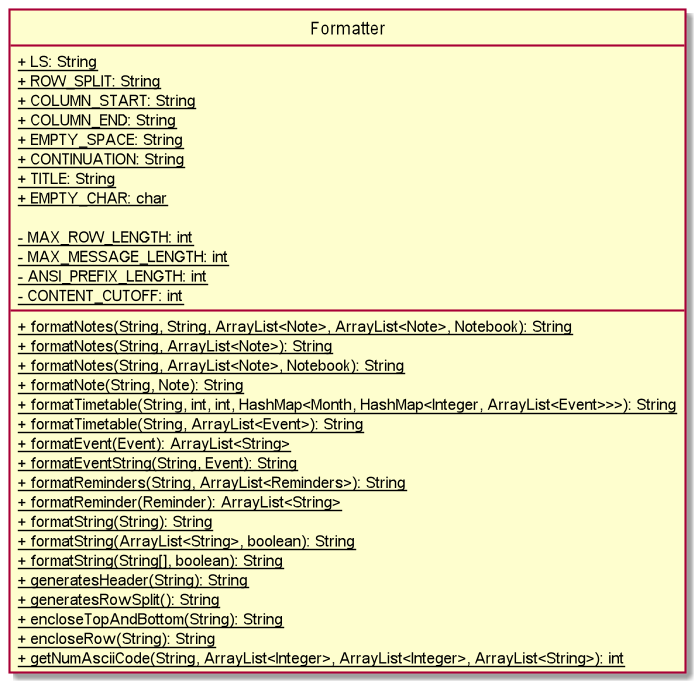

The diagram above was rendered by PlantUML. Its source (embedded in the PNG):
@startuml

hide circle
skinparam classAttributeIconSize 0

class Formatter {
<u>+ LS: String
<u>+ ROW_SPLIT: String
<u>+ COLUMN_START: String
<u>+ COLUMN_END: String
<u>+ EMPTY_SPACE: String
<u>+ CONTINUATION: String
<u>+ TITLE: String
<u>+ EMPTY_CHAR: char

<u>- MAX_ROW_LENGTH: int
<u>- MAX_MESSAGE_LENGTH: int
<u>- ANSI_PREFIX_LENGTH: int
<u>- CONTENT_CUTOFF: int
<u>+ formatNotes(String, String, ArrayList<Note>, ArrayList<Note>, Notebook): String
<u>+ formatNotes(String, ArrayList<Note>): String
<u>+ formatNotes(String, ArrayList<Note>, Notebook): String
<u>+ formatNote(String, Note): String
<u>+ formatTimetable(String, int, int, HashMap<Month, HashMap<Integer, ArrayList<Event>>>): String
<u>+ formatTimetable(String, ArrayList<Event>): String
<u>+ formatEvent(Event): ArrayList<String>
<u>+ formatEventString(String, Event): String
<u>+ formatReminders(String, ArrayList<Reminders>): String
<u>+ formatReminder(Reminder): ArrayList<String>
<u>+ formatString(String): String
<u>+ formatString(ArrayList<String>, boolean): String
<u>+ formatString(String[], boolean): String
<u>+ generatesHeader(String): String
<u>+ generatesRowSplit(): String
<u>+ encloseTopAndBottom(String): String
<u>+ encloseRow(String): String
<u>+ getNumAsciiCode(String, ArrayList<Integer>, ArrayList<Integer>, ArrayList<String>): int
}

@enduml